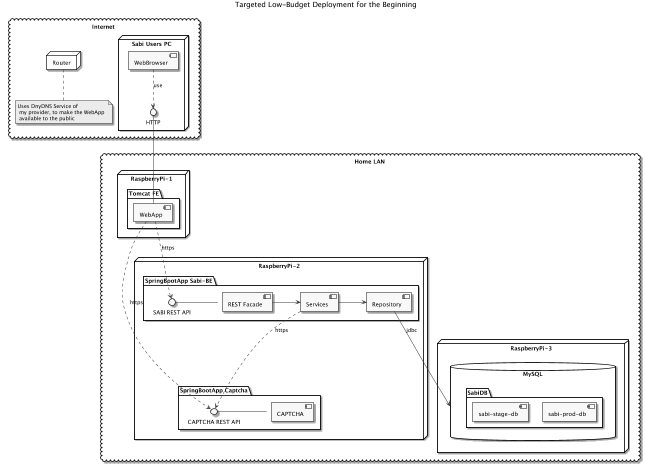

The diagram above was rendered by PlantUML. Its source (embedded in the PNG):
@startuml

skinparam monochrome true
skinparam componentStyle uml2

title Targeted Low-Budget Deployment for the Beginning

cloud "Internet" {

 node "Sabi Users PC" {
   interface HTTP
   [WebBrowser] ..> HTTP : use
 }

   node "Router" {
   }
   note bottom of Router : Uses DnyDNS Service of \n my provider, to make the WebApp \n available to the public

}

cloud "Home LAN" {


  node "RaspberryPi-2" {

      package "SpringBootApp Captcha" {
          interface "CAPTCHA REST API" as rest2
          rest2 - [CAPTCHA]
      }

      package "SpringBootApp Sabi-BE" {
      interface "SABI REST API" as rest
         rest - [REST Facade]
         [REST Facade] -> [Services]
         [Services] -> [Repository]
         [Services] ..>rest2 : https
         [Repository] --> db : jdbc
      }

  }

  node "RaspberryPi-1" {
    package "Tomcat FE" {
      HTTP - [WebApp]
      [WebApp] ..> rest : https
      [WebApp] ..> rest2 : https
    }
  }

node "RaspberryPi-3" {
     database "MySQL" as db {
        folder "SabiDB" {
          [sabi-prod-db]
          [sabi-stage-db]
        }

}

@enduml